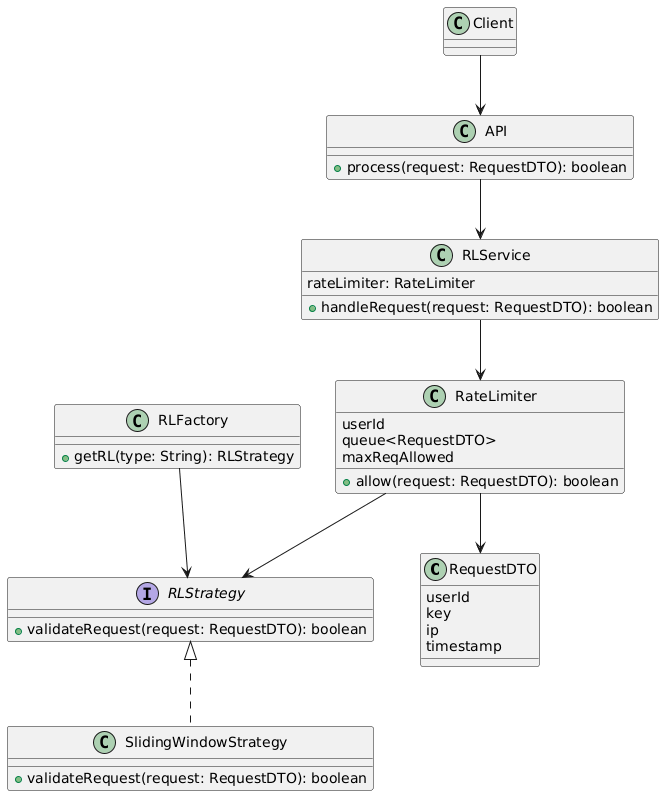

The diagram above was rendered by PlantUML. Its source (embedded in the PNG):
@startuml
' =========================
' Core Request Model
' =========================
class RequestDTO {
    userId
    key
    ip
    timestamp
}

' =========================
' Rate Limiter Strategy
' =========================
interface RLStrategy {
    +validateRequest(request: RequestDTO): boolean
}

class SlidingWindowStrategy {
    +validateRequest(request: RequestDTO): boolean
}

RLStrategy <|.. SlidingWindowStrategy

' =========================
' Rate Limiter Factory
' =========================
class RLFactory {
    +getRL(type: String): RLStrategy
}

RLFactory --> RLStrategy

' =========================
' Rate Limiter Core
' =========================
class RateLimiter {
    userId
    queue<RequestDTO>
    maxReqAllowed

    +allow(request: RequestDTO): boolean
}

RateLimiter --> RLStrategy
RateLimiter --> RequestDTO

' =========================
' Rate Limiter Service
' =========================
class RLService {
    rateLimiter: RateLimiter

    +handleRequest(request: RequestDTO): boolean
}

RLService --> RateLimiter

' =========================
' API Layer
' =========================
class API {
    +process(request: RequestDTO): boolean
}

API --> RLService

' =========================
' Client
' =========================
class Client

Client --> API
@enduml